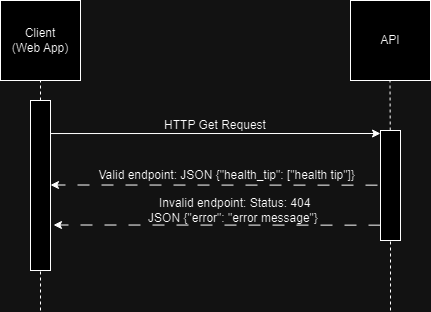

The diagram above was exported from draw.io. Its source (the exported page's mxGraphModel, read from the mxfile embedded in the PNG):
<mxGraphModel dx="794" dy="473" grid="1" gridSize="10" guides="1" tooltips="1" connect="1" arrows="1" fold="1" page="1" pageScale="1" pageWidth="850" pageHeight="1100" math="0" shadow="0">
  <root>
    <mxCell id="0" />
    <mxCell id="1" parent="0" />
    <mxCell id="5bH_E69hH8I4ImkagNY2-1" value="Client&lt;br&gt;(Web App)" style="whiteSpace=wrap;html=1;aspect=fixed;" parent="1" vertex="1">
      <mxGeometry x="130" y="50" width="80" height="80" as="geometry" />
    </mxCell>
    <mxCell id="5bH_E69hH8I4ImkagNY2-2" value="API" style="whiteSpace=wrap;html=1;aspect=fixed;" parent="1" vertex="1">
      <mxGeometry x="480" y="50" width="80" height="80" as="geometry" />
    </mxCell>
    <mxCell id="5bH_E69hH8I4ImkagNY2-8" value="" style="endArrow=none;dashed=1;html=1;rounded=0;entryX=0.5;entryY=1;entryDx=0;entryDy=0;" parent="1" target="5bH_E69hH8I4ImkagNY2-1" edge="1">
      <mxGeometry width="50" height="50" relative="1" as="geometry">
        <mxPoint x="170" y="360" as="sourcePoint" />
        <mxPoint x="450" y="320" as="targetPoint" />
      </mxGeometry>
    </mxCell>
    <mxCell id="5bH_E69hH8I4ImkagNY2-5" value="" style="rounded=0;whiteSpace=wrap;html=1;" parent="1" vertex="1">
      <mxGeometry x="160" y="150" width="20" height="170" as="geometry" />
    </mxCell>
    <mxCell id="5bH_E69hH8I4ImkagNY2-9" value="" style="endArrow=none;dashed=1;html=1;rounded=0;entryX=0.5;entryY=1;entryDx=0;entryDy=0;" parent="1" source="5bH_E69hH8I4ImkagNY2-10" edge="1">
      <mxGeometry width="50" height="50" relative="1" as="geometry">
        <mxPoint x="519.5" y="640" as="sourcePoint" />
        <mxPoint x="519.5" y="130" as="targetPoint" />
      </mxGeometry>
    </mxCell>
    <mxCell id="5bH_E69hH8I4ImkagNY2-16" value="" style="endArrow=none;dashed=1;html=1;rounded=0;entryX=0.5;entryY=1;entryDx=0;entryDy=0;" parent="1" target="5bH_E69hH8I4ImkagNY2-10" edge="1">
      <mxGeometry width="50" height="50" relative="1" as="geometry">
        <mxPoint x="520" y="360" as="sourcePoint" />
        <mxPoint x="519.5" y="130" as="targetPoint" />
      </mxGeometry>
    </mxCell>
    <mxCell id="5bH_E69hH8I4ImkagNY2-10" value="" style="rounded=0;whiteSpace=wrap;html=1;" parent="1" vertex="1">
      <mxGeometry x="510" y="180" width="20" height="110" as="geometry" />
    </mxCell>
    <mxCell id="5bH_E69hH8I4ImkagNY2-17" value="" style="endArrow=classic;html=1;rounded=0;exitX=1;exitY=0.091;exitDx=0;exitDy=0;exitPerimeter=0;entryX=0;entryY=0.25;entryDx=0;entryDy=0;" parent="1" edge="1">
      <mxGeometry width="50" height="50" relative="1" as="geometry">
        <mxPoint x="180" y="183.03999999999996" as="sourcePoint" />
        <mxPoint x="510" y="183" as="targetPoint" />
      </mxGeometry>
    </mxCell>
    <mxCell id="5bH_E69hH8I4ImkagNY2-18" value="" style="endArrow=classic;html=1;rounded=0;dashed=1;dashPattern=12 12;entryX=1.15;entryY=0.136;entryDx=0;entryDy=0;entryPerimeter=0;exitX=0;exitY=0.75;exitDx=0;exitDy=0;" parent="1" edge="1">
      <mxGeometry width="50" height="50" relative="1" as="geometry">
        <mxPoint x="507" y="234.66" as="sourcePoint" />
        <mxPoint x="180" y="234.50000000000003" as="targetPoint" />
      </mxGeometry>
    </mxCell>
    <mxCell id="5bH_E69hH8I4ImkagNY2-19" value="HTTP Get Request" style="text;html=1;strokeColor=none;fillColor=none;align=center;verticalAlign=middle;whiteSpace=wrap;rounded=0;" parent="1" vertex="1">
      <mxGeometry x="265" y="160" width="160" height="30" as="geometry" />
    </mxCell>
    <mxCell id="5bH_E69hH8I4ImkagNY2-20" value="&amp;nbsp;Valid endpoint: JSON {&quot;health_tip&quot;: [&quot;health tip&quot;]}" style="text;html=1;strokeColor=none;fillColor=none;align=center;verticalAlign=middle;whiteSpace=wrap;rounded=0;" parent="1" vertex="1">
      <mxGeometry x="220" y="210" width="270" height="30" as="geometry" />
    </mxCell>
    <mxCell id="5bH_E69hH8I4ImkagNY2-21" value="" style="endArrow=classic;html=1;rounded=0;dashed=1;dashPattern=12 12;entryX=1.15;entryY=0.136;entryDx=0;entryDy=0;entryPerimeter=0;exitX=0;exitY=0.75;exitDx=0;exitDy=0;" parent="1" edge="1">
      <mxGeometry width="50" height="50" relative="1" as="geometry">
        <mxPoint x="510" y="274.65999999999997" as="sourcePoint" />
        <mxPoint x="183" y="274.5" as="targetPoint" />
      </mxGeometry>
    </mxCell>
    <mxCell id="5bH_E69hH8I4ImkagNY2-22" value="&amp;nbsp;Invalid endpoint: Status: 404&lt;br&gt;JSON {&quot;error&quot;: &quot;error message&quot;}" style="text;html=1;strokeColor=none;fillColor=none;align=center;verticalAlign=middle;whiteSpace=wrap;rounded=0;" parent="1" vertex="1">
      <mxGeometry x="233" y="245" width="260" height="30" as="geometry" />
    </mxCell>
  </root>
</mxGraphModel>